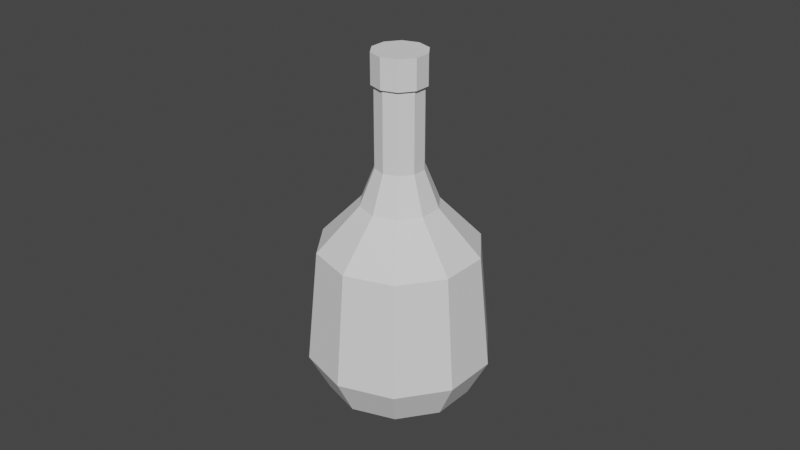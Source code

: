 # Source: BottleB.blend  (saved by Blender 3.0.42; exported with 4.5.12 LTS)
import bpy
from mathutils import Matrix  # noqa: F401  (used for matrix-valued properties, if any)

bpy.ops.wm.read_factory_settings(use_empty=True)
scene = bpy.context.scene
scene.name = 'Scene'

# ---- collections
col_collection = bpy.data.collections.new('Collection'); scene.collection.children.link(col_collection)

# ---- world
world_world = bpy.data.worlds.new('World'); scene.world = world_world
world_world.use_nodes = True; world_world.node_tree.nodes.clear()
_N = world_world.node_tree.nodes; _L = world_world.node_tree.links
n0 = _N.new('ShaderNodeOutputWorld'); n0.name = 'World Output'; n0.location = (300, 300)
n1 = _N.new('ShaderNodeBackground'); n1.name = 'Background'; n1.location = (10, 300)
n1.inputs[0].default_value = (0.05088, 0.05088, 0.05088, 1.0)
_L.new(n1.outputs[0], n0.inputs[0])
n0.is_active_output = True
world_world.color = (0.05088, 0.05088, 0.05088)
world_world.use_sun_shadow = False
world_world.sun_shadow_jitter_overblur = 0.0

# ---- meshes
me_cylinder = bpy.data.meshes.new('Cylinder')
me_cylinder.from_pydata([(-7.716e-11, 0.0223, -0.04125), (-5.075e-10, 0.007475, 0.056), (0.0131, 0.01804, -0.04125), (0.004394, 0.006048, 0.056), (0.0212, 0.00689, -0.04125), (0.007109, 0.00231, 0.056), (0.0212, -0.00689, -0.04125), (0.007109, -0.00231, 0.056), (0.0131, -0.01804, -0.04125), (0.004394, -0.006048, 0.056), (-2.026e-09, -0.0223, -0.04125), (-1.161e-09, -0.007475, 0.056), (-0.0131, -0.01804, -0.04125), (-0.004394, -0.006048, 0.056), (-0.0212, -0.00689, -0.04125), (-0.007109, -0.00231, 0.056), (-0.0212, 0.00689, -0.04125), (-0.007109, 0.00231, 0.056), (-0.0131, 0.01804, -0.04125), (-0.004394, 0.006048, 0.056), (6.026e-11, 0.02844, -0.02952), (0.01672, 0.02301, -0.02952), (0.02705, 0.00879, -0.02952), (0.02705, -0.00879, -0.02952), (0.01672, -0.02301, -0.02952), (-2.426e-09, -0.02844, -0.02952), (-0.01672, -0.02301, -0.02952), (-0.02705, -0.00879, -0.02952), (-0.02705, 0.00879, -0.02952), (-0.01672, 0.02301, -0.02952), (-1.627e-11, 0.02502, 0.005911), (0.01471, 0.02024, 0.005911), (0.0238, 0.007732, 0.005911), (0.0238, -0.007732, 0.005911), (0.01471, -0.02024, 0.005911), (-2.204e-09, -0.02502, 0.005911), (-0.01471, -0.02024, 0.005911), (-0.0238, -0.007732, 0.005911), (-0.0238, 0.007732, 0.005911), (-0.01471, 0.02024, 0.005911), (-5.075e-10, 0.007475, 0.03102), (0.004394, 0.006048, 0.03102), (0.007109, 0.00231, 0.03102), (0.007109, -0.00231, 0.03102), (0.004394, -0.006048, 0.03102), (-1.161e-09, -0.007475, 0.03102), (-0.004394, -0.006048, 0.03102), (-0.007109, -0.00231, 0.03102), (-0.007109, 0.00231, 0.03102), (-0.004394, 0.006048, 0.03102), (-1.153e-09, 0.007475, 0.06529), (0.004394, 0.006048, 0.06529), (0.007109, 0.00231, 0.06529), (0.007109, -0.00231, 0.06529), (0.004394, -0.006048, 0.06529), (-1.807e-09, -0.007475, 0.06529), (-0.004394, -0.006048, 0.06529), (-0.007109, -0.00231, 0.06529), (-0.007109, 0.00231, 0.06529), (-0.004394, 0.006048, 0.06529), (0.004917, 0.006768, 0.056), (-4.63e-10, 0.008366, 0.056), (0.007956, 0.002585, 0.056), (0.007956, -0.002585, 0.056), (0.004917, -0.006768, 0.056), (-1.194e-09, -0.008366, 0.056), (-0.004917, -0.006768, 0.056), (-0.007956, -0.002585, 0.056), (-0.007956, 0.002585, 0.056), (-0.004917, 0.006768, 0.056), (0.004917, 0.006768, 0.06529), (-1.186e-09, 0.008366, 0.06529), (0.007956, 0.002585, 0.06529), (0.007956, -0.002585, 0.06529), (0.004917, -0.006768, 0.06529), (-1.917e-09, -0.008366, 0.06529), (-0.004917, -0.006768, 0.06529), (-0.007956, -0.002585, 0.06529), (-0.007956, 0.002585, 0.06529), (-0.004917, 0.006768, 0.06529), (0.007072, 0.009733, 0.0196), (0.01144, 0.003718, 0.0196), (0.01144, -0.003718, 0.0196), (0.007072, -0.009733, 0.0196), (-1.222e-09, -0.01203, 0.0196), (-0.007072, -0.009733, 0.0196), (-0.01144, -0.003718, 0.0196), (-0.01144, 0.003718, 0.0196), (-0.007072, 0.009733, 0.0196), (-1.702e-10, 0.01203, 0.0196)], [], [(40, 1, 3, 41), (41, 3, 5, 42), (42, 5, 7, 43), (43, 7, 9, 44), (44, 9, 11, 45), (45, 11, 13, 46), (46, 13, 15, 47), (47, 15, 17, 48), (57, 58, 78, 77), (48, 17, 19, 49), (49, 19, 1, 40), (0, 2, 4, 6, 8, 10, 12, 14, 16, 18), (18, 29, 20, 0), (16, 28, 29, 18), (14, 27, 28, 16), (12, 26, 27, 14), (10, 25, 26, 12), (8, 24, 25, 10), (6, 23, 24, 8), (4, 22, 23, 6), (2, 21, 22, 4), (0, 20, 21, 2), (29, 39, 30, 20), (28, 38, 39, 29), (27, 37, 38, 28), (26, 36, 37, 27), (25, 35, 36, 26), (24, 34, 35, 25), (23, 33, 34, 24), (22, 32, 33, 23), (21, 31, 32, 22), (20, 30, 31, 21), (88, 49, 40, 89), (87, 48, 49, 88), (86, 47, 48, 87), (85, 46, 47, 86), (84, 45, 46, 85), (83, 44, 45, 84), (82, 43, 44, 83), (81, 42, 43, 82), (80, 41, 42, 81), (89, 40, 41, 80), (51, 50, 59, 58, 57, 56, 55, 54, 53, 52), (7, 5, 62, 63), (56, 57, 77, 76), (1, 19, 69, 61), (11, 9, 64, 65), (55, 56, 76, 75), (15, 13, 66, 67), (54, 55, 75, 74), (5, 3, 60, 62), (53, 54, 74, 73), (62, 60, 70, 72), (61, 69, 79, 71), (69, 68, 78, 79), (68, 67, 77, 78), (67, 66, 76, 77), (66, 65, 75, 76), (65, 64, 74, 75), (64, 63, 73, 74), (60, 61, 71, 70), (63, 62, 72, 73), (17, 15, 67, 68), (3, 1, 61, 60), (50, 51, 70, 71), (58, 59, 79, 78), (13, 11, 65, 66), (51, 52, 72, 70), (59, 50, 71, 79), (52, 53, 73, 72), (9, 7, 63, 64), (19, 17, 68, 69), (30, 89, 80, 31), (31, 80, 81, 32), (32, 81, 82, 33), (33, 82, 83, 34), (34, 83, 84, 35), (35, 84, 85, 36), (36, 85, 86, 37), (37, 86, 87, 38), (38, 87, 88, 39), (39, 88, 89, 30)])
_uv = me_cylinder.uv_layers.new(name='UVMap')
_uv.uv.foreach_set('vector', [0.04073, 0.4643, 0.04073, 0.4649, 0.04014, 0.4649, 0.04014, 0.4643, 0.04014, 0.4643, 0.04014, 0.4649, 0.03956, 0.4649, 0.03956, 0.4643, 0.03956, 0.4643, 0.03956, 0.4649, 0.03897, 0.4649, 0.03897, 0.4643, 0.03897, 0.4643, 0.03897, 0.4649, 0.03839, 0.4649, 0.03839, 0.4643, 0.03839, 0.4643, 0.03839, 0.4649, 0.0378, 0.4649, 0.0378, 0.4643, 0.0378, 0.4643, 0.0378, 0.4649, 0.03721, 0.4649, 0.03721, 0.4643, 0.03721, 0.4643, 0.03721, 0.4649, 0.03663, 0.4649, 0.03663, 0.4643, 0.03663, 0.4643, 0.03663, 0.4649, 0.03604, 0.4649, 0.03604, 0.4643, 0.003068, 0.4896, 0.003068, 0.4921, 0.003068, 0.4921, 0.003068, 0.4896, 0.03604, 0.4643, 0.03604, 0.4649, 0.03545, 0.4649, 0.03545, 0.4643, 0.03545, 0.4643, 0.03545, 0.4649, 0.03487, 0.4649, 0.03487, 0.4643, 0.03926, 0.4628, 0.04009, 0.4627, 0.0406, 0.4622, 0.0406, 0.4616, 0.04009, 0.4611, 0.03926, 0.4609, 0.03844, 0.4611, 0.03793, 0.4616, 0.03793, 0.4622, 0.03844, 0.4627, 0.03545, 0.4629, 0.03545, 0.4632, 0.03487, 0.4632, 0.03487, 0.4629, 0.03604, 0.4629, 0.03604, 0.4632, 0.03545, 0.4632, 0.03545, 0.4629, 0.03663, 0.4629, 0.03663, 0.4632, 0.03604, 0.4632, 0.03604, 0.4629, 0.03721, 0.4629, 0.03721, 0.4632, 0.03663, 0.4632, 0.03663, 0.4629, 0.0378, 0.4629, 0.0378, 0.4632, 0.03721, 0.4632, 0.03721, 0.4629, 0.03839, 0.4629, 0.03839, 0.4632, 0.0378, 0.4632, 0.0378, 0.4629, 0.03897, 0.4629, 0.03897, 0.4632, 0.03839, 0.4632, 0.03839, 0.4629, 0.03956, 0.4629, 0.03956, 0.4632, 0.03897, 0.4632, 0.03897, 0.4629, 0.04014, 0.4629, 0.04014, 0.4632, 0.03956, 0.4632, 0.03956, 0.4629, 0.04073, 0.4629, 0.04073, 0.4632, 0.04014, 0.4632, 0.04014, 0.4629, 0.03545, 0.4632, 0.03545, 0.464, 0.03487, 0.464, 0.03487, 0.4632, 0.03604, 0.4632, 0.03604, 0.464, 0.03545, 0.464, 0.03545, 0.4632, 0.03663, 0.4632, 0.03663, 0.464, 0.03604, 0.464, 0.03604, 0.4632, 0.03721, 0.4632, 0.03721, 0.464, 0.03663, 0.464, 0.03663, 0.4632, 0.0378, 0.4632, 0.0378, 0.464, 0.03721, 0.464, 0.03721, 0.4632, 0.03839, 0.4632, 0.03839, 0.464, 0.0378, 0.464, 0.0378, 0.4632, 0.03897, 0.4632, 0.03897, 0.464, 0.03839, 0.464, 0.03839, 0.4632, 0.03956, 0.4632, 0.03956, 0.464, 0.03897, 0.464, 0.03897, 0.4632, 0.04014, 0.4632, 0.04014, 0.464, 0.03956, 0.464, 0.03956, 0.4632, 0.04073, 0.4632, 0.04073, 0.464, 0.04014, 0.464, 0.04014, 0.4632, 0.03545, 0.4642, 0.03545, 0.4643, 0.03487, 0.4643, 0.03487, 0.4642, 0.03604, 0.4642, 0.03604, 0.4643, 0.03545, 0.4643, 0.03545, 0.4642, 0.03663, 0.4642, 0.03663, 0.4643, 0.03604, 0.4643, 0.03604, 0.4642, 0.03721, 0.4642, 0.03721, 0.4643, 0.03663, 0.4643, 0.03663, 0.4642, 0.0378, 0.4642, 0.0378, 0.4643, 0.03721, 0.4643, 0.03721, 0.4642, 0.03839, 0.4642, 0.03839, 0.4643, 0.0378, 0.4643, 0.0378, 0.4642, 0.03897, 0.4642, 0.03897, 0.4643, 0.03839, 0.4643, 0.03839, 0.4642, 0.03956, 0.4642, 0.03956, 0.4643, 0.03897, 0.4643, 0.03897, 0.4642, 0.04014, 0.4642, 0.04014, 0.4643, 0.03956, 0.4643, 0.03956, 0.4642, 0.04073, 0.4642, 0.04073, 0.4643, 0.04014, 0.4643, 0.04014, 0.4642, 0.00787, 0.4942, 0.006036, 0.495, 0.004202, 0.4942, 0.003068, 0.4921, 0.003068, 0.4896, 0.004202, 0.4875, 0.006036, 0.4868, 0.00787, 0.4875, 0.009003, 0.4896, 0.009003, 0.4921, 0.01255, 0.4933, 0.01385, 0.4933, 0.01385, 0.4933, 0.01255, 0.4933, 0.004202, 0.4875, 0.003068, 0.4896, 0.003068, 0.4896, 0.004202, 0.4875, 0.003446, 0.4933, 0.004746, 0.4933, 0.004746, 0.4933, 0.003446, 0.4933, 0.009946, 0.4933, 0.01125, 0.4933, 0.01125, 0.4933, 0.009946, 0.4933, 0.006036, 0.4868, 0.004202, 0.4875, 0.004202, 0.4875, 0.006036, 0.4868, 0.007346, 0.4933, 0.008646, 0.4933, 0.008646, 0.4933, 0.007346, 0.4933, 0.00787, 0.4875, 0.006036, 0.4868, 0.006036, 0.4868, 0.00787, 0.4875, 0.01385, 0.4933, 0.01515, 0.4933, 0.01515, 0.4933, 0.01385, 0.4933, 0.009003, 0.4896, 0.00787, 0.4875, 0.00787, 0.4875, 0.009003, 0.4896, 0.01385, 0.4933, 0.01515, 0.4933, 0.01515, 0.4933, 0.01385, 0.4933, 0.003446, 0.4933, 0.004746, 0.4933, 0.004746, 0.4933, 0.003446, 0.4933, 0.004746, 0.4933, 0.006046, 0.4933, 0.006046, 0.4933, 0.004746, 0.4933, 0.006046, 0.4933, 0.007346, 0.4933, 0.007346, 0.4933, 0.006046, 0.4933, 0.007346, 0.4933, 0.008646, 0.4933, 0.008646, 0.4933, 0.007346, 0.4933, 0.008646, 0.4933, 0.009946, 0.4933, 0.009946, 0.4933, 0.008646, 0.4933, 0.009946, 0.4933, 0.01125, 0.4933, 0.01125, 0.4933, 0.009946, 0.4933, 0.01125, 0.4933, 0.01255, 0.4933, 0.01255, 0.4933, 0.01125, 0.4933, 0.01515, 0.4933, 0.01645, 0.4933, 0.01645, 0.4933, 0.01515, 0.4933, 0.01255, 0.4933, 0.01385, 0.4933, 0.01385, 0.4933, 0.01255, 0.4933, 0.006046, 0.4933, 0.007346, 0.4933, 0.007346, 0.4933, 0.006046, 0.4933, 0.01515, 0.4933, 0.01645, 0.4933, 0.01645, 0.4933, 0.01515, 0.4933, 0.006036, 0.495, 0.00787, 0.4942, 0.00787, 0.4942, 0.006036, 0.495, 0.003068, 0.4921, 0.004202, 0.4942, 0.004202, 0.4942, 0.003068, 0.4921, 0.008646, 0.4933, 0.009946, 0.4933, 0.009946, 0.4933, 0.008646, 0.4933, 0.00787, 0.4942, 0.009003, 0.4921, 0.009003, 0.4921, 0.00787, 0.4942, 0.004202, 0.4942, 0.006036, 0.495, 0.006036, 0.495, 0.004202, 0.4942, 0.009003, 0.4921, 0.009003, 0.4896, 0.009003, 0.4896, 0.009003, 0.4921, 0.01125, 0.4933, 0.01255, 0.4933, 0.01255, 0.4933, 0.01125, 0.4933, 0.004746, 0.4933, 0.006046, 0.4933, 0.006046, 0.4933, 0.004746, 0.4933, 0.04073, 0.464, 0.04073, 0.4642, 0.04014, 0.4642, 0.04014, 0.464, 0.04014, 0.464, 0.04014, 0.4642, 0.03956, 0.4642, 0.03956, 0.464, 0.03956, 0.464, 0.03956, 0.4642, 0.03897, 0.4642, 0.03897, 0.464, 0.03897, 0.464, 0.03897, 0.4642, 0.03839, 0.4642, 0.03839, 0.464, 0.03839, 0.464, 0.03839, 0.4642, 0.0378, 0.4642, 0.0378, 0.464, 0.0378, 0.464, 0.0378, 0.4642, 0.03721, 0.4642, 0.03721, 0.464, 0.03721, 0.464, 0.03721, 0.4642, 0.03663, 0.4642, 0.03663, 0.464, 0.03663, 0.464, 0.03663, 0.4642, 0.03604, 0.4642, 0.03604, 0.464, 0.03604, 0.464, 0.03604, 0.4642, 0.03545, 0.4642, 0.03545, 0.464, 0.03545, 0.464, 0.03545, 0.4642, 0.03487, 0.4642, 0.03487, 0.464])
me_cylinder.use_remesh_fix_poles = True
me_cylinder.use_remesh_preserve_attributes = False
me_cylinder.update()

# ---- objects
ob_cylinder = bpy.data.objects.new('Cylinder', me_cylinder)

# ---- transforms, parenting, visibility, modifiers, constraints
ob_cylinder.location = (0.0, 0.0, 0.0)

# ---- collection membership
col_collection.objects.link(ob_cylinder)

# ---- scene / render settings (as saved in the file)
scene.frame_start = 1; scene.frame_end = 250; scene.frame_set(1)
scene.render.engine = 'BLENDER_EEVEE_NEXT'
scene.cycles.sampling_pattern = 'TABULATED_SOBOL'
scene.cycles.use_light_tree = False
scene.view_settings.view_transform = 'Filmic'
bpy.context.view_layer.update()

# ---- added for rendering (the .blend has no active camera and no usable light): camera, sun
cam_auto = bpy.data.cameras.new('AutoCamera')
cam_auto.lens = 50.0
cam_auto.sensor_width = 36.0
cam_auto.clip_end = 1000.0
ob_auto_camera = bpy.data.objects.new('AutoCamera', cam_auto)
scene.collection.objects.link(ob_auto_camera)
ob_auto_camera.location = (0.185045, -0.222054, 0.160057)
ob_auto_camera.rotation_euler = (1.09748, -7.21219e-08, 0.694738)
scene.camera = ob_auto_camera
light_auto_sun = bpy.data.lights.new('AutoSun', 'SUN')
light_auto_sun.energy = 3.0
light_auto_sun.angle = 0.0523599
ob_auto_sun = bpy.data.objects.new('AutoSun', light_auto_sun)
scene.collection.objects.link(ob_auto_sun)
ob_auto_sun.rotation_euler = (0.872665, 0.174533, 0.523599)
bpy.context.view_layer.update()
